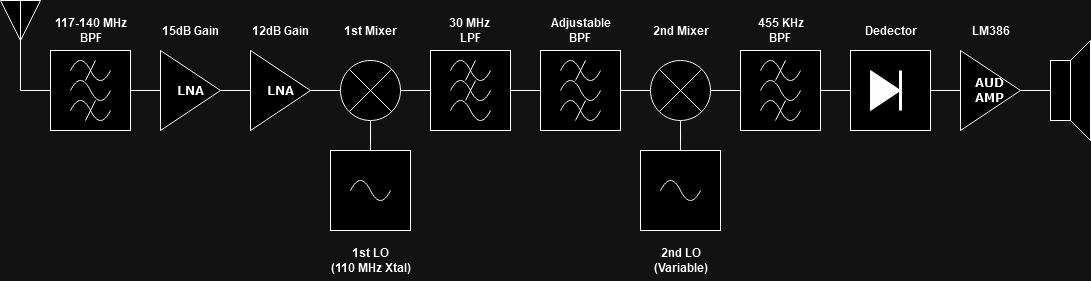

The diagram above was exported from draw.io. Its source (the exported page's mxGraphModel, read from the mxfile embedded in the PNG):
<mxGraphModel dx="488" dy="260" grid="1" gridSize="10" guides="1" tooltips="1" connect="1" arrows="1" fold="1" page="1" pageScale="1" pageWidth="1200" pageHeight="400" background="none" math="0" shadow="0">
  <root>
    <mxCell id="0" />
    <mxCell id="1" parent="0" />
    <mxCell id="zmW6ZhMqIfM9bu-1DfHy-1" value="" style="triangle;whiteSpace=wrap;html=1;rotation=90;" vertex="1" parent="1">
      <mxGeometry x="35" y="60" width="40" height="40" as="geometry" />
    </mxCell>
    <mxCell id="zmW6ZhMqIfM9bu-1DfHy-2" value="" style="endArrow=none;html=1;rounded=0;entryX=0;entryY=0.5;entryDx=0;entryDy=0;exitX=0;exitY=0.5;exitDx=0;exitDy=0;" edge="1" parent="1" source="zmW6ZhMqIfM9bu-1DfHy-3" target="zmW6ZhMqIfM9bu-1DfHy-1">
      <mxGeometry width="50" height="50" relative="1" as="geometry">
        <mxPoint x="82" y="148" as="sourcePoint" />
        <mxPoint x="65" y="120" as="targetPoint" />
        <Array as="points">
          <mxPoint x="55" y="150" />
          <mxPoint x="55" y="100" />
        </Array>
      </mxGeometry>
    </mxCell>
    <mxCell id="zmW6ZhMqIfM9bu-1DfHy-70" style="edgeStyle=orthogonalEdgeStyle;rounded=0;orthogonalLoop=1;jettySize=auto;html=1;entryX=0;entryY=0.5;entryDx=0;entryDy=0;endArrow=none;endFill=0;" edge="1" parent="1" source="zmW6ZhMqIfM9bu-1DfHy-3" target="zmW6ZhMqIfM9bu-1DfHy-9">
      <mxGeometry relative="1" as="geometry" />
    </mxCell>
    <mxCell id="zmW6ZhMqIfM9bu-1DfHy-3" value="" style="whiteSpace=wrap;html=1;aspect=fixed;" vertex="1" parent="1">
      <mxGeometry x="85" y="110" width="80" height="80" as="geometry" />
    </mxCell>
    <mxCell id="zmW6ZhMqIfM9bu-1DfHy-4" value="" style="curved=1;endArrow=none;html=1;rounded=0;endFill=0;" edge="1" parent="1">
      <mxGeometry width="50" height="50" relative="1" as="geometry">
        <mxPoint x="105" y="130" as="sourcePoint" />
        <mxPoint x="145" y="130" as="targetPoint" />
        <Array as="points">
          <mxPoint x="115" y="110" />
          <mxPoint x="135" y="150" />
        </Array>
      </mxGeometry>
    </mxCell>
    <mxCell id="zmW6ZhMqIfM9bu-1DfHy-5" value="" style="curved=1;endArrow=none;html=1;rounded=0;endFill=0;" edge="1" parent="1">
      <mxGeometry width="50" height="50" relative="1" as="geometry">
        <mxPoint x="105" y="150" as="sourcePoint" />
        <mxPoint x="145" y="150" as="targetPoint" />
        <Array as="points">
          <mxPoint x="115" y="130" />
          <mxPoint x="135" y="170" />
        </Array>
      </mxGeometry>
    </mxCell>
    <mxCell id="zmW6ZhMqIfM9bu-1DfHy-6" value="" style="curved=1;endArrow=none;html=1;rounded=0;endFill=0;" edge="1" parent="1">
      <mxGeometry width="50" height="50" relative="1" as="geometry">
        <mxPoint x="105" y="170" as="sourcePoint" />
        <mxPoint x="145" y="170" as="targetPoint" />
        <Array as="points">
          <mxPoint x="115" y="150" />
          <mxPoint x="135" y="190" />
        </Array>
      </mxGeometry>
    </mxCell>
    <mxCell id="zmW6ZhMqIfM9bu-1DfHy-7" value="" style="endArrow=none;html=1;rounded=0;" edge="1" parent="1">
      <mxGeometry width="50" height="50" relative="1" as="geometry">
        <mxPoint x="120" y="140" as="sourcePoint" />
        <mxPoint x="130" y="120" as="targetPoint" />
      </mxGeometry>
    </mxCell>
    <mxCell id="zmW6ZhMqIfM9bu-1DfHy-8" value="" style="endArrow=none;html=1;rounded=0;" edge="1" parent="1">
      <mxGeometry width="50" height="50" relative="1" as="geometry">
        <mxPoint x="120" y="180" as="sourcePoint" />
        <mxPoint x="130" y="160" as="targetPoint" />
      </mxGeometry>
    </mxCell>
    <mxCell id="zmW6ZhMqIfM9bu-1DfHy-72" style="edgeStyle=orthogonalEdgeStyle;rounded=0;orthogonalLoop=1;jettySize=auto;html=1;entryX=0;entryY=0.5;entryDx=0;entryDy=0;endArrow=none;endFill=0;" edge="1" parent="1" source="zmW6ZhMqIfM9bu-1DfHy-9" target="zmW6ZhMqIfM9bu-1DfHy-11">
      <mxGeometry relative="1" as="geometry" />
    </mxCell>
    <mxCell id="zmW6ZhMqIfM9bu-1DfHy-9" value="&lt;b&gt;&lt;font face=&quot;Verdana&quot;&gt;LNA&lt;/font&gt;&lt;/b&gt;" style="triangle;whiteSpace=wrap;html=1;" vertex="1" parent="1">
      <mxGeometry x="195" y="110" width="60" height="80" as="geometry" />
    </mxCell>
    <mxCell id="zmW6ZhMqIfM9bu-1DfHy-73" style="edgeStyle=orthogonalEdgeStyle;rounded=0;orthogonalLoop=1;jettySize=auto;html=1;entryX=0;entryY=0.5;entryDx=0;entryDy=0;endArrow=none;endFill=0;" edge="1" parent="1" source="zmW6ZhMqIfM9bu-1DfHy-11" target="zmW6ZhMqIfM9bu-1DfHy-12">
      <mxGeometry relative="1" as="geometry" />
    </mxCell>
    <mxCell id="zmW6ZhMqIfM9bu-1DfHy-11" value="&lt;b&gt;&lt;font face=&quot;Verdana&quot;&gt;LNA&lt;/font&gt;&lt;/b&gt;" style="triangle;whiteSpace=wrap;html=1;" vertex="1" parent="1">
      <mxGeometry x="285" y="110" width="60" height="80" as="geometry" />
    </mxCell>
    <mxCell id="zmW6ZhMqIfM9bu-1DfHy-74" style="edgeStyle=orthogonalEdgeStyle;rounded=0;orthogonalLoop=1;jettySize=auto;html=1;entryX=0;entryY=0.5;entryDx=0;entryDy=0;endArrow=none;endFill=0;" edge="1" parent="1" source="zmW6ZhMqIfM9bu-1DfHy-12" target="zmW6ZhMqIfM9bu-1DfHy-22">
      <mxGeometry relative="1" as="geometry" />
    </mxCell>
    <mxCell id="zmW6ZhMqIfM9bu-1DfHy-12" value="" style="ellipse;whiteSpace=wrap;html=1;aspect=fixed;" vertex="1" parent="1">
      <mxGeometry x="375" y="120" width="60" height="60" as="geometry" />
    </mxCell>
    <mxCell id="zmW6ZhMqIfM9bu-1DfHy-13" value="" style="endArrow=none;html=1;rounded=0;exitX=0;exitY=1;exitDx=0;exitDy=0;entryX=1;entryY=0;entryDx=0;entryDy=0;" edge="1" parent="1" source="zmW6ZhMqIfM9bu-1DfHy-12" target="zmW6ZhMqIfM9bu-1DfHy-12">
      <mxGeometry width="50" height="50" relative="1" as="geometry">
        <mxPoint x="395" y="160" as="sourcePoint" />
        <mxPoint x="415" y="140" as="targetPoint" />
      </mxGeometry>
    </mxCell>
    <mxCell id="zmW6ZhMqIfM9bu-1DfHy-14" value="" style="endArrow=none;html=1;rounded=0;exitX=0;exitY=0;exitDx=0;exitDy=0;entryX=1;entryY=1;entryDx=0;entryDy=0;" edge="1" parent="1" source="zmW6ZhMqIfM9bu-1DfHy-12" target="zmW6ZhMqIfM9bu-1DfHy-12">
      <mxGeometry width="50" height="50" relative="1" as="geometry">
        <mxPoint x="395" y="180" as="sourcePoint" />
        <mxPoint x="435" y="140" as="targetPoint" />
      </mxGeometry>
    </mxCell>
    <mxCell id="zmW6ZhMqIfM9bu-1DfHy-75" style="edgeStyle=orthogonalEdgeStyle;rounded=0;orthogonalLoop=1;jettySize=auto;html=1;entryX=0.5;entryY=1;entryDx=0;entryDy=0;endArrow=none;endFill=0;" edge="1" parent="1" source="zmW6ZhMqIfM9bu-1DfHy-16" target="zmW6ZhMqIfM9bu-1DfHy-12">
      <mxGeometry relative="1" as="geometry" />
    </mxCell>
    <mxCell id="zmW6ZhMqIfM9bu-1DfHy-16" value="" style="whiteSpace=wrap;html=1;aspect=fixed;" vertex="1" parent="1">
      <mxGeometry x="365" y="210" width="80" height="80" as="geometry" />
    </mxCell>
    <mxCell id="zmW6ZhMqIfM9bu-1DfHy-18" value="" style="curved=1;endArrow=none;html=1;rounded=0;endFill=0;" edge="1" parent="1">
      <mxGeometry width="50" height="50" relative="1" as="geometry">
        <mxPoint x="385" y="250" as="sourcePoint" />
        <mxPoint x="425" y="250" as="targetPoint" />
        <Array as="points">
          <mxPoint x="395" y="230" />
          <mxPoint x="415" y="270" />
        </Array>
      </mxGeometry>
    </mxCell>
    <mxCell id="zmW6ZhMqIfM9bu-1DfHy-76" style="edgeStyle=orthogonalEdgeStyle;rounded=0;orthogonalLoop=1;jettySize=auto;html=1;entryX=0;entryY=0.5;entryDx=0;entryDy=0;endArrow=none;endFill=0;" edge="1" parent="1" source="zmW6ZhMqIfM9bu-1DfHy-22" target="zmW6ZhMqIfM9bu-1DfHy-34">
      <mxGeometry relative="1" as="geometry" />
    </mxCell>
    <mxCell id="zmW6ZhMqIfM9bu-1DfHy-22" value="" style="whiteSpace=wrap;html=1;aspect=fixed;" vertex="1" parent="1">
      <mxGeometry x="465" y="110" width="80" height="80" as="geometry" />
    </mxCell>
    <mxCell id="zmW6ZhMqIfM9bu-1DfHy-23" value="" style="curved=1;endArrow=none;html=1;rounded=0;endFill=0;" edge="1" parent="1">
      <mxGeometry width="50" height="50" relative="1" as="geometry">
        <mxPoint x="485" y="130" as="sourcePoint" />
        <mxPoint x="525" y="130" as="targetPoint" />
        <Array as="points">
          <mxPoint x="495" y="110" />
          <mxPoint x="515" y="150" />
        </Array>
      </mxGeometry>
    </mxCell>
    <mxCell id="zmW6ZhMqIfM9bu-1DfHy-24" value="" style="curved=1;endArrow=none;html=1;rounded=0;endFill=0;" edge="1" parent="1">
      <mxGeometry width="50" height="50" relative="1" as="geometry">
        <mxPoint x="485" y="150" as="sourcePoint" />
        <mxPoint x="525" y="150" as="targetPoint" />
        <Array as="points">
          <mxPoint x="495" y="130" />
          <mxPoint x="515" y="170" />
        </Array>
      </mxGeometry>
    </mxCell>
    <mxCell id="zmW6ZhMqIfM9bu-1DfHy-25" value="" style="curved=1;endArrow=none;html=1;rounded=0;endFill=0;" edge="1" parent="1">
      <mxGeometry width="50" height="50" relative="1" as="geometry">
        <mxPoint x="485" y="170" as="sourcePoint" />
        <mxPoint x="525" y="170" as="targetPoint" />
        <Array as="points">
          <mxPoint x="495" y="150" />
          <mxPoint x="515" y="190" />
        </Array>
      </mxGeometry>
    </mxCell>
    <mxCell id="zmW6ZhMqIfM9bu-1DfHy-26" value="" style="endArrow=none;html=1;rounded=0;" edge="1" parent="1">
      <mxGeometry width="50" height="50" relative="1" as="geometry">
        <mxPoint x="500" y="140" as="sourcePoint" />
        <mxPoint x="510" y="120" as="targetPoint" />
      </mxGeometry>
    </mxCell>
    <mxCell id="zmW6ZhMqIfM9bu-1DfHy-27" value="" style="endArrow=none;html=1;rounded=0;" edge="1" parent="1">
      <mxGeometry width="50" height="50" relative="1" as="geometry">
        <mxPoint x="500" y="160" as="sourcePoint" />
        <mxPoint x="510" y="140" as="targetPoint" />
      </mxGeometry>
    </mxCell>
    <mxCell id="zmW6ZhMqIfM9bu-1DfHy-77" style="edgeStyle=orthogonalEdgeStyle;rounded=0;orthogonalLoop=1;jettySize=auto;html=1;entryX=0;entryY=0.5;entryDx=0;entryDy=0;endArrow=none;endFill=0;" edge="1" parent="1" source="zmW6ZhMqIfM9bu-1DfHy-34" target="zmW6ZhMqIfM9bu-1DfHy-40">
      <mxGeometry relative="1" as="geometry" />
    </mxCell>
    <mxCell id="zmW6ZhMqIfM9bu-1DfHy-34" value="" style="whiteSpace=wrap;html=1;aspect=fixed;" vertex="1" parent="1">
      <mxGeometry x="575" y="110" width="80" height="80" as="geometry" />
    </mxCell>
    <mxCell id="zmW6ZhMqIfM9bu-1DfHy-35" value="" style="curved=1;endArrow=none;html=1;rounded=0;endFill=0;" edge="1" parent="1">
      <mxGeometry width="50" height="50" relative="1" as="geometry">
        <mxPoint x="595" y="130" as="sourcePoint" />
        <mxPoint x="635" y="130" as="targetPoint" />
        <Array as="points">
          <mxPoint x="605" y="110" />
          <mxPoint x="625" y="150" />
        </Array>
      </mxGeometry>
    </mxCell>
    <mxCell id="zmW6ZhMqIfM9bu-1DfHy-36" value="" style="curved=1;endArrow=none;html=1;rounded=0;endFill=0;" edge="1" parent="1">
      <mxGeometry width="50" height="50" relative="1" as="geometry">
        <mxPoint x="595" y="150" as="sourcePoint" />
        <mxPoint x="635" y="150" as="targetPoint" />
        <Array as="points">
          <mxPoint x="605" y="130" />
          <mxPoint x="625" y="170" />
        </Array>
      </mxGeometry>
    </mxCell>
    <mxCell id="zmW6ZhMqIfM9bu-1DfHy-37" value="" style="curved=1;endArrow=none;html=1;rounded=0;endFill=0;" edge="1" parent="1">
      <mxGeometry width="50" height="50" relative="1" as="geometry">
        <mxPoint x="595" y="170" as="sourcePoint" />
        <mxPoint x="635" y="170" as="targetPoint" />
        <Array as="points">
          <mxPoint x="605" y="150" />
          <mxPoint x="625" y="190" />
        </Array>
      </mxGeometry>
    </mxCell>
    <mxCell id="zmW6ZhMqIfM9bu-1DfHy-38" value="" style="endArrow=none;html=1;rounded=0;" edge="1" parent="1">
      <mxGeometry width="50" height="50" relative="1" as="geometry">
        <mxPoint x="610" y="140" as="sourcePoint" />
        <mxPoint x="620" y="120" as="targetPoint" />
      </mxGeometry>
    </mxCell>
    <mxCell id="zmW6ZhMqIfM9bu-1DfHy-39" value="" style="endArrow=none;html=1;rounded=0;" edge="1" parent="1">
      <mxGeometry width="50" height="50" relative="1" as="geometry">
        <mxPoint x="610" y="180" as="sourcePoint" />
        <mxPoint x="620" y="160" as="targetPoint" />
      </mxGeometry>
    </mxCell>
    <mxCell id="zmW6ZhMqIfM9bu-1DfHy-79" style="edgeStyle=orthogonalEdgeStyle;rounded=0;orthogonalLoop=1;jettySize=auto;html=1;entryX=0;entryY=0.5;entryDx=0;entryDy=0;endArrow=none;endFill=0;" edge="1" parent="1" source="zmW6ZhMqIfM9bu-1DfHy-40" target="zmW6ZhMqIfM9bu-1DfHy-56">
      <mxGeometry relative="1" as="geometry" />
    </mxCell>
    <mxCell id="zmW6ZhMqIfM9bu-1DfHy-40" value="" style="ellipse;whiteSpace=wrap;html=1;aspect=fixed;" vertex="1" parent="1">
      <mxGeometry x="685" y="120" width="60" height="60" as="geometry" />
    </mxCell>
    <mxCell id="zmW6ZhMqIfM9bu-1DfHy-41" value="" style="endArrow=none;html=1;rounded=0;exitX=0;exitY=1;exitDx=0;exitDy=0;entryX=1;entryY=0;entryDx=0;entryDy=0;" edge="1" parent="1" source="zmW6ZhMqIfM9bu-1DfHy-40" target="zmW6ZhMqIfM9bu-1DfHy-40">
      <mxGeometry width="50" height="50" relative="1" as="geometry">
        <mxPoint x="715" y="160" as="sourcePoint" />
        <mxPoint x="735" y="140" as="targetPoint" />
      </mxGeometry>
    </mxCell>
    <mxCell id="zmW6ZhMqIfM9bu-1DfHy-42" value="" style="endArrow=none;html=1;rounded=0;exitX=0;exitY=0;exitDx=0;exitDy=0;entryX=1;entryY=1;entryDx=0;entryDy=0;" edge="1" parent="1" source="zmW6ZhMqIfM9bu-1DfHy-40" target="zmW6ZhMqIfM9bu-1DfHy-40">
      <mxGeometry width="50" height="50" relative="1" as="geometry">
        <mxPoint x="715" y="180" as="sourcePoint" />
        <mxPoint x="755" y="140" as="targetPoint" />
      </mxGeometry>
    </mxCell>
    <mxCell id="zmW6ZhMqIfM9bu-1DfHy-78" style="edgeStyle=orthogonalEdgeStyle;rounded=0;orthogonalLoop=1;jettySize=auto;html=1;entryX=0.5;entryY=1;entryDx=0;entryDy=0;endArrow=none;endFill=0;" edge="1" parent="1" source="zmW6ZhMqIfM9bu-1DfHy-43" target="zmW6ZhMqIfM9bu-1DfHy-40">
      <mxGeometry relative="1" as="geometry" />
    </mxCell>
    <mxCell id="zmW6ZhMqIfM9bu-1DfHy-43" value="" style="whiteSpace=wrap;html=1;aspect=fixed;" vertex="1" parent="1">
      <mxGeometry x="675" y="210" width="80" height="80" as="geometry" />
    </mxCell>
    <mxCell id="zmW6ZhMqIfM9bu-1DfHy-44" value="" style="curved=1;endArrow=none;html=1;rounded=0;endFill=0;" edge="1" parent="1">
      <mxGeometry width="50" height="50" relative="1" as="geometry">
        <mxPoint x="695" y="250" as="sourcePoint" />
        <mxPoint x="735" y="250" as="targetPoint" />
        <Array as="points">
          <mxPoint x="705" y="230" />
          <mxPoint x="725" y="270" />
        </Array>
      </mxGeometry>
    </mxCell>
    <mxCell id="zmW6ZhMqIfM9bu-1DfHy-80" style="edgeStyle=orthogonalEdgeStyle;rounded=0;orthogonalLoop=1;jettySize=auto;html=1;entryX=0;entryY=0.5;entryDx=0;entryDy=0;endArrow=none;endFill=0;" edge="1" parent="1" source="zmW6ZhMqIfM9bu-1DfHy-56" target="zmW6ZhMqIfM9bu-1DfHy-62">
      <mxGeometry relative="1" as="geometry" />
    </mxCell>
    <mxCell id="zmW6ZhMqIfM9bu-1DfHy-56" value="" style="whiteSpace=wrap;html=1;aspect=fixed;" vertex="1" parent="1">
      <mxGeometry x="775" y="110" width="80" height="80" as="geometry" />
    </mxCell>
    <mxCell id="zmW6ZhMqIfM9bu-1DfHy-57" value="" style="curved=1;endArrow=none;html=1;rounded=0;endFill=0;" edge="1" parent="1">
      <mxGeometry width="50" height="50" relative="1" as="geometry">
        <mxPoint x="795" y="130" as="sourcePoint" />
        <mxPoint x="835" y="130" as="targetPoint" />
        <Array as="points">
          <mxPoint x="805" y="110" />
          <mxPoint x="825" y="150" />
        </Array>
      </mxGeometry>
    </mxCell>
    <mxCell id="zmW6ZhMqIfM9bu-1DfHy-58" value="" style="curved=1;endArrow=none;html=1;rounded=0;endFill=0;" edge="1" parent="1">
      <mxGeometry width="50" height="50" relative="1" as="geometry">
        <mxPoint x="795" y="150" as="sourcePoint" />
        <mxPoint x="835" y="150" as="targetPoint" />
        <Array as="points">
          <mxPoint x="805" y="130" />
          <mxPoint x="825" y="170" />
        </Array>
      </mxGeometry>
    </mxCell>
    <mxCell id="zmW6ZhMqIfM9bu-1DfHy-59" value="" style="curved=1;endArrow=none;html=1;rounded=0;endFill=0;" edge="1" parent="1">
      <mxGeometry width="50" height="50" relative="1" as="geometry">
        <mxPoint x="795" y="170" as="sourcePoint" />
        <mxPoint x="835" y="170" as="targetPoint" />
        <Array as="points">
          <mxPoint x="805" y="150" />
          <mxPoint x="825" y="190" />
        </Array>
      </mxGeometry>
    </mxCell>
    <mxCell id="zmW6ZhMqIfM9bu-1DfHy-60" value="" style="endArrow=none;html=1;rounded=0;" edge="1" parent="1">
      <mxGeometry width="50" height="50" relative="1" as="geometry">
        <mxPoint x="810" y="140" as="sourcePoint" />
        <mxPoint x="820" y="120" as="targetPoint" />
      </mxGeometry>
    </mxCell>
    <mxCell id="zmW6ZhMqIfM9bu-1DfHy-61" value="" style="endArrow=none;html=1;rounded=0;" edge="1" parent="1">
      <mxGeometry width="50" height="50" relative="1" as="geometry">
        <mxPoint x="810" y="180" as="sourcePoint" />
        <mxPoint x="820" y="160" as="targetPoint" />
      </mxGeometry>
    </mxCell>
    <mxCell id="zmW6ZhMqIfM9bu-1DfHy-81" style="edgeStyle=orthogonalEdgeStyle;rounded=0;orthogonalLoop=1;jettySize=auto;html=1;endArrow=none;endFill=0;" edge="1" parent="1" source="zmW6ZhMqIfM9bu-1DfHy-62" target="zmW6ZhMqIfM9bu-1DfHy-65">
      <mxGeometry relative="1" as="geometry" />
    </mxCell>
    <mxCell id="zmW6ZhMqIfM9bu-1DfHy-62" value="" style="whiteSpace=wrap;html=1;aspect=fixed;" vertex="1" parent="1">
      <mxGeometry x="885" y="110" width="80" height="80" as="geometry" />
    </mxCell>
    <mxCell id="zmW6ZhMqIfM9bu-1DfHy-63" value="" style="triangle;whiteSpace=wrap;html=1;fillStyle=solid;fillColor=#000000;" vertex="1" parent="1">
      <mxGeometry x="905" y="130" width="30" height="40" as="geometry" />
    </mxCell>
    <mxCell id="zmW6ZhMqIfM9bu-1DfHy-64" value="" style="endArrow=none;html=1;rounded=0;strokeWidth=3;" edge="1" parent="1">
      <mxGeometry width="50" height="50" relative="1" as="geometry">
        <mxPoint x="935" y="170" as="sourcePoint" />
        <mxPoint x="935" y="130" as="targetPoint" />
      </mxGeometry>
    </mxCell>
    <mxCell id="zmW6ZhMqIfM9bu-1DfHy-82" style="edgeStyle=orthogonalEdgeStyle;rounded=0;orthogonalLoop=1;jettySize=auto;html=1;endArrow=none;endFill=0;" edge="1" parent="1" source="zmW6ZhMqIfM9bu-1DfHy-65" target="zmW6ZhMqIfM9bu-1DfHy-68">
      <mxGeometry relative="1" as="geometry" />
    </mxCell>
    <mxCell id="zmW6ZhMqIfM9bu-1DfHy-65" value="&lt;div&gt;&lt;font face=&quot;Verdana&quot;&gt;&lt;b&gt;AUD&lt;/b&gt;&lt;/font&gt;&lt;/div&gt;&lt;div&gt;&lt;font face=&quot;Verdana&quot;&gt;&lt;b&gt;AMP&lt;br&gt;&lt;/b&gt;&lt;/font&gt;&lt;/div&gt;" style="triangle;whiteSpace=wrap;html=1;" vertex="1" parent="1">
      <mxGeometry x="995" y="110" width="60" height="80" as="geometry" />
    </mxCell>
    <mxCell id="zmW6ZhMqIfM9bu-1DfHy-68" value="" style="rounded=0;whiteSpace=wrap;html=1;" vertex="1" parent="1">
      <mxGeometry x="1085" y="120" width="20" height="60" as="geometry" />
    </mxCell>
    <mxCell id="zmW6ZhMqIfM9bu-1DfHy-69" value="" style="shape=trapezoid;perimeter=trapezoidPerimeter;whiteSpace=wrap;html=1;fixedSize=1;rotation=-90;" vertex="1" parent="1">
      <mxGeometry x="1065" y="140" width="100" height="20" as="geometry" />
    </mxCell>
    <mxCell id="zmW6ZhMqIfM9bu-1DfHy-83" value="&lt;div&gt;&lt;b&gt;117-140 MHz&lt;/b&gt;&lt;/div&gt;&lt;div&gt;&lt;b&gt;BPF&lt;/b&gt;&lt;/div&gt;" style="text;html=1;align=center;verticalAlign=middle;resizable=0;points=[];autosize=1;strokeColor=none;fillColor=none;" vertex="1" parent="1">
      <mxGeometry x="80" y="70" width="90" height="40" as="geometry" />
    </mxCell>
    <mxCell id="zmW6ZhMqIfM9bu-1DfHy-84" value="&lt;div&gt;&lt;b&gt;15dB Gain&lt;br&gt;&lt;/b&gt;&lt;/div&gt;" style="text;html=1;align=center;verticalAlign=middle;resizable=0;points=[];autosize=1;strokeColor=none;fillColor=none;" vertex="1" parent="1">
      <mxGeometry x="185" y="75" width="80" height="30" as="geometry" />
    </mxCell>
    <mxCell id="zmW6ZhMqIfM9bu-1DfHy-85" value="&lt;div&gt;&lt;b&gt;12dB Gain&lt;br&gt;&lt;/b&gt;&lt;/div&gt;" style="text;html=1;align=center;verticalAlign=middle;resizable=0;points=[];autosize=1;strokeColor=none;fillColor=none;" vertex="1" parent="1">
      <mxGeometry x="275" y="75" width="80" height="30" as="geometry" />
    </mxCell>
    <mxCell id="zmW6ZhMqIfM9bu-1DfHy-86" value="&lt;div&gt;&lt;b&gt;1st Mixer&lt;br&gt;&lt;/b&gt;&lt;/div&gt;" style="text;html=1;align=center;verticalAlign=middle;resizable=0;points=[];autosize=1;strokeColor=none;fillColor=none;" vertex="1" parent="1">
      <mxGeometry x="365" y="75" width="80" height="30" as="geometry" />
    </mxCell>
    <mxCell id="zmW6ZhMqIfM9bu-1DfHy-87" value="&lt;div&gt;&lt;b&gt;1st LO&lt;/b&gt;&lt;/div&gt;&lt;div&gt;&lt;b&gt;(110 MHz Xtal)&lt;br&gt;&lt;/b&gt;&lt;/div&gt;" style="text;html=1;align=center;verticalAlign=middle;resizable=0;points=[];autosize=1;strokeColor=none;fillColor=none;" vertex="1" parent="1">
      <mxGeometry x="355" y="300" width="100" height="40" as="geometry" />
    </mxCell>
    <mxCell id="zmW6ZhMqIfM9bu-1DfHy-88" value="&lt;div&gt;&lt;b&gt;30 MHz&amp;nbsp;&lt;/b&gt;&lt;/div&gt;&lt;div&gt;&lt;b&gt;LPF &lt;br&gt;&lt;/b&gt;&lt;/div&gt;" style="text;html=1;align=center;verticalAlign=middle;resizable=0;points=[];autosize=1;strokeColor=none;fillColor=none;" vertex="1" parent="1">
      <mxGeometry x="470" y="70" width="70" height="40" as="geometry" />
    </mxCell>
    <mxCell id="zmW6ZhMqIfM9bu-1DfHy-89" value="&lt;div&gt;&lt;b&gt;Adjustable&lt;/b&gt;&lt;/div&gt;&lt;div&gt;&lt;b&gt;BPF&lt;br&gt;&lt;/b&gt;&lt;/div&gt;" style="text;html=1;align=center;verticalAlign=middle;resizable=0;points=[];autosize=1;strokeColor=none;fillColor=none;" vertex="1" parent="1">
      <mxGeometry x="575" y="70" width="80" height="40" as="geometry" />
    </mxCell>
    <mxCell id="zmW6ZhMqIfM9bu-1DfHy-90" value="&lt;b&gt;2nd Mixer&lt;/b&gt;" style="text;html=1;align=center;verticalAlign=middle;resizable=0;points=[];autosize=1;strokeColor=none;fillColor=none;" vertex="1" parent="1">
      <mxGeometry x="675" y="75" width="80" height="30" as="geometry" />
    </mxCell>
    <mxCell id="zmW6ZhMqIfM9bu-1DfHy-91" value="&lt;div&gt;&lt;b&gt;2nd LO&lt;/b&gt;&lt;/div&gt;&lt;div&gt;&lt;b&gt;(Variable)&lt;br&gt;&lt;/b&gt;&lt;/div&gt;" style="text;html=1;align=center;verticalAlign=middle;resizable=0;points=[];autosize=1;strokeColor=none;fillColor=none;" vertex="1" parent="1">
      <mxGeometry x="675" y="300" width="80" height="40" as="geometry" />
    </mxCell>
    <mxCell id="zmW6ZhMqIfM9bu-1DfHy-92" value="&lt;div&gt;&lt;b&gt;455 KHz &lt;br&gt;&lt;/b&gt;&lt;/div&gt;&lt;div&gt;&lt;b&gt;BPF&lt;br&gt;&lt;/b&gt;&lt;/div&gt;" style="text;html=1;align=center;verticalAlign=middle;resizable=0;points=[];autosize=1;strokeColor=none;fillColor=none;" vertex="1" parent="1">
      <mxGeometry x="780" y="70" width="70" height="40" as="geometry" />
    </mxCell>
    <mxCell id="zmW6ZhMqIfM9bu-1DfHy-93" value="&lt;b&gt;Dedector&lt;/b&gt;" style="text;html=1;align=center;verticalAlign=middle;resizable=0;points=[];autosize=1;strokeColor=none;fillColor=none;" vertex="1" parent="1">
      <mxGeometry x="885" y="75" width="80" height="30" as="geometry" />
    </mxCell>
    <mxCell id="zmW6ZhMqIfM9bu-1DfHy-94" value="&lt;b&gt;LM386&lt;/b&gt;" style="text;html=1;align=center;verticalAlign=middle;resizable=0;points=[];autosize=1;strokeColor=none;fillColor=none;" vertex="1" parent="1">
      <mxGeometry x="995" y="75" width="60" height="30" as="geometry" />
    </mxCell>
  </root>
</mxGraphModel>